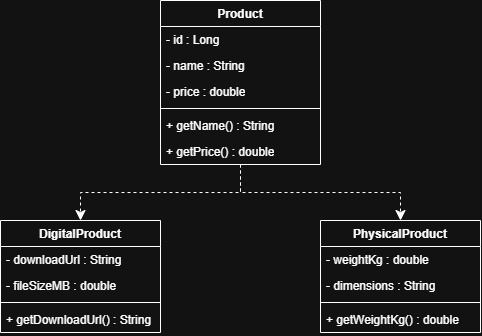

The diagram above was exported from draw.io. Its source (the exported page's mxGraphModel, read from the mxfile embedded in the PNG):
<mxGraphModel dx="1030" dy="1696" grid="1" gridSize="10" guides="1" tooltips="1" connect="1" arrows="1" fold="1" page="1" pageScale="1" pageWidth="850" pageHeight="1100" math="0" shadow="0">
  <root>
    <mxCell id="0" />
    <mxCell id="1" parent="0" />
    <mxCell id="GPBFReZNHPWrdhzU6BV7-27" edge="1" parent="1" source="GPBFReZNHPWrdhzU6BV7-1" style="edgeStyle=orthogonalEdgeStyle;rounded=0;orthogonalLoop=1;jettySize=auto;html=1;exitX=0.5;exitY=1;exitDx=0;exitDy=0;entryX=0.5;entryY=0;entryDx=0;entryDy=0;fontSize=12;startSize=8;endSize=8;dashed=1;" target="GPBFReZNHPWrdhzU6BV7-13">
      <mxGeometry relative="1" as="geometry" />
    </mxCell>
    <mxCell id="GPBFReZNHPWrdhzU6BV7-1" parent="1" style="swimlane;fontStyle=1;align=center;verticalAlign=top;childLayout=stackLayout;horizontal=1;startSize=26;horizontalStack=0;resizeParent=1;resizeParentMax=0;resizeLast=0;collapsible=1;marginBottom=0;whiteSpace=wrap;html=1;" value="Product" vertex="1">
      <mxGeometry height="164" width="160" x="345" y="-60" as="geometry" />
    </mxCell>
    <mxCell id="GPBFReZNHPWrdhzU6BV7-2" parent="GPBFReZNHPWrdhzU6BV7-1" style="text;strokeColor=none;fillColor=none;align=left;verticalAlign=top;spacingLeft=4;spacingRight=4;overflow=hidden;rotatable=0;points=[[0,0.5],[1,0.5]];portConstraint=eastwest;whiteSpace=wrap;html=1;" value="- id : Long" vertex="1">
      <mxGeometry height="26" width="160" y="26" as="geometry" />
    </mxCell>
    <mxCell id="GPBFReZNHPWrdhzU6BV7-6" parent="GPBFReZNHPWrdhzU6BV7-1" style="text;strokeColor=none;fillColor=none;align=left;verticalAlign=top;spacingLeft=4;spacingRight=4;overflow=hidden;rotatable=0;points=[[0,0.5],[1,0.5]];portConstraint=eastwest;whiteSpace=wrap;html=1;" value="- name : String" vertex="1">
      <mxGeometry height="26" width="160" y="52" as="geometry" />
    </mxCell>
    <mxCell id="GPBFReZNHPWrdhzU6BV7-5" parent="GPBFReZNHPWrdhzU6BV7-1" style="text;strokeColor=none;fillColor=none;align=left;verticalAlign=top;spacingLeft=4;spacingRight=4;overflow=hidden;rotatable=0;points=[[0,0.5],[1,0.5]];portConstraint=eastwest;whiteSpace=wrap;html=1;" value="- price : double" vertex="1">
      <mxGeometry height="26" width="160" y="78" as="geometry" />
    </mxCell>
    <mxCell id="GPBFReZNHPWrdhzU6BV7-3" parent="GPBFReZNHPWrdhzU6BV7-1" style="line;strokeWidth=1;fillColor=none;align=left;verticalAlign=middle;spacingTop=-1;spacingLeft=3;spacingRight=3;rotatable=0;labelPosition=right;points=[];portConstraint=eastwest;strokeColor=inherit;" value="" vertex="1">
      <mxGeometry height="8" width="160" y="104" as="geometry" />
    </mxCell>
    <mxCell id="GPBFReZNHPWrdhzU6BV7-20" parent="GPBFReZNHPWrdhzU6BV7-1" style="text;strokeColor=none;fillColor=none;align=left;verticalAlign=top;spacingLeft=4;spacingRight=4;overflow=hidden;rotatable=0;points=[[0,0.5],[1,0.5]];portConstraint=eastwest;whiteSpace=wrap;html=1;" value="+ getName() : String" vertex="1">
      <mxGeometry height="26" width="160" y="112" as="geometry" />
    </mxCell>
    <mxCell id="GPBFReZNHPWrdhzU6BV7-19" parent="GPBFReZNHPWrdhzU6BV7-1" style="text;strokeColor=none;fillColor=none;align=left;verticalAlign=top;spacingLeft=4;spacingRight=4;overflow=hidden;rotatable=0;points=[[0,0.5],[1,0.5]];portConstraint=eastwest;whiteSpace=wrap;html=1;" value="+ getPrice() : double" vertex="1">
      <mxGeometry height="26" width="160" y="138" as="geometry" />
    </mxCell>
    <mxCell id="GPBFReZNHPWrdhzU6BV7-8" parent="1" style="swimlane;fontStyle=1;align=center;verticalAlign=top;childLayout=stackLayout;horizontal=1;startSize=26;horizontalStack=0;resizeParent=1;resizeParentMax=0;resizeLast=0;collapsible=1;marginBottom=0;whiteSpace=wrap;html=1;" value="DigitalProduct" vertex="1">
      <mxGeometry height="112" width="160" x="185" y="160" as="geometry" />
    </mxCell>
    <mxCell id="GPBFReZNHPWrdhzU6BV7-9" parent="GPBFReZNHPWrdhzU6BV7-8" style="text;strokeColor=none;fillColor=none;align=left;verticalAlign=top;spacingLeft=4;spacingRight=4;overflow=hidden;rotatable=0;points=[[0,0.5],[1,0.5]];portConstraint=eastwest;whiteSpace=wrap;html=1;" value="- downloadUrl : String" vertex="1">
      <mxGeometry height="26" width="160" y="26" as="geometry" />
    </mxCell>
    <mxCell id="GPBFReZNHPWrdhzU6BV7-12" parent="GPBFReZNHPWrdhzU6BV7-8" style="text;strokeColor=none;fillColor=none;align=left;verticalAlign=top;spacingLeft=4;spacingRight=4;overflow=hidden;rotatable=0;points=[[0,0.5],[1,0.5]];portConstraint=eastwest;whiteSpace=wrap;html=1;" value="- fileSizeMB : double" vertex="1">
      <mxGeometry height="26" width="160" y="52" as="geometry" />
    </mxCell>
    <mxCell id="GPBFReZNHPWrdhzU6BV7-10" parent="GPBFReZNHPWrdhzU6BV7-8" style="line;strokeWidth=1;fillColor=none;align=left;verticalAlign=middle;spacingTop=-1;spacingLeft=3;spacingRight=3;rotatable=0;labelPosition=right;points=[];portConstraint=eastwest;strokeColor=inherit;" value="" vertex="1">
      <mxGeometry height="8" width="160" y="78" as="geometry" />
    </mxCell>
    <mxCell id="GPBFReZNHPWrdhzU6BV7-11" parent="GPBFReZNHPWrdhzU6BV7-8" style="text;strokeColor=none;fillColor=none;align=left;verticalAlign=top;spacingLeft=4;spacingRight=4;overflow=hidden;rotatable=0;points=[[0,0.5],[1,0.5]];portConstraint=eastwest;whiteSpace=wrap;html=1;" value="+ getDownloadUrl() : String" vertex="1">
      <mxGeometry height="26" width="160" y="86" as="geometry" />
    </mxCell>
    <mxCell id="GPBFReZNHPWrdhzU6BV7-13" parent="1" style="swimlane;fontStyle=1;align=center;verticalAlign=top;childLayout=stackLayout;horizontal=1;startSize=26;horizontalStack=0;resizeParent=1;resizeParentMax=0;resizeLast=0;collapsible=1;marginBottom=0;whiteSpace=wrap;html=1;" value="PhysicalProduct" vertex="1">
      <mxGeometry height="112" width="160" x="505" y="160" as="geometry" />
    </mxCell>
    <mxCell id="GPBFReZNHPWrdhzU6BV7-14" parent="GPBFReZNHPWrdhzU6BV7-13" style="text;strokeColor=none;fillColor=none;align=left;verticalAlign=top;spacingLeft=4;spacingRight=4;overflow=hidden;rotatable=0;points=[[0,0.5],[1,0.5]];portConstraint=eastwest;whiteSpace=wrap;html=1;" value="- weightKg : double" vertex="1">
      <mxGeometry height="26" width="160" y="26" as="geometry" />
    </mxCell>
    <mxCell id="GPBFReZNHPWrdhzU6BV7-17" parent="GPBFReZNHPWrdhzU6BV7-13" style="text;strokeColor=none;fillColor=none;align=left;verticalAlign=top;spacingLeft=4;spacingRight=4;overflow=hidden;rotatable=0;points=[[0,0.5],[1,0.5]];portConstraint=eastwest;whiteSpace=wrap;html=1;" value="- dimensions : String" vertex="1">
      <mxGeometry height="26" width="160" y="52" as="geometry" />
    </mxCell>
    <mxCell id="GPBFReZNHPWrdhzU6BV7-15" parent="GPBFReZNHPWrdhzU6BV7-13" style="line;strokeWidth=1;fillColor=none;align=left;verticalAlign=middle;spacingTop=-1;spacingLeft=3;spacingRight=3;rotatable=0;labelPosition=right;points=[];portConstraint=eastwest;strokeColor=inherit;" value="" vertex="1">
      <mxGeometry height="8" width="160" y="78" as="geometry" />
    </mxCell>
    <mxCell id="GPBFReZNHPWrdhzU6BV7-16" parent="GPBFReZNHPWrdhzU6BV7-13" style="text;strokeColor=none;fillColor=none;align=left;verticalAlign=top;spacingLeft=4;spacingRight=4;overflow=hidden;rotatable=0;points=[[0,0.5],[1,0.5]];portConstraint=eastwest;whiteSpace=wrap;html=1;" value="+ getWeightKg() : double" vertex="1">
      <mxGeometry height="26" width="160" y="86" as="geometry" />
    </mxCell>
    <mxCell id="GPBFReZNHPWrdhzU6BV7-26" edge="1" parent="1" source="GPBFReZNHPWrdhzU6BV7-1" style="edgeStyle=orthogonalEdgeStyle;rounded=0;orthogonalLoop=1;jettySize=auto;html=1;exitX=0.5;exitY=1;exitDx=0;exitDy=0;entryX=0.5;entryY=0;entryDx=0;entryDy=0;fontSize=12;startSize=8;endSize=8;dashed=1;" target="GPBFReZNHPWrdhzU6BV7-8">
      <mxGeometry relative="1" x="0.037" as="geometry" />
    </mxCell>
  </root>
</mxGraphModel>